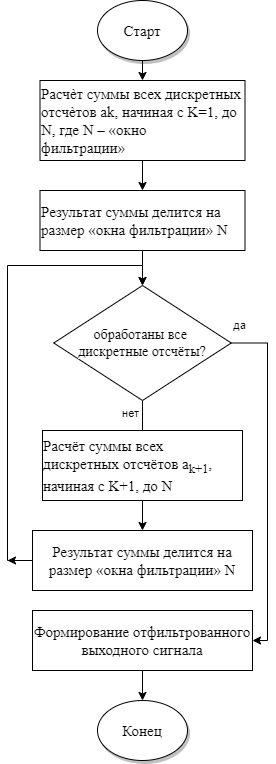

The diagram above was exported from draw.io. Its source (the exported page's mxGraphModel, read from the mxfile embedded in the PNG):
<mxGraphModel dx="1422" dy="786" grid="1" gridSize="10" guides="1" tooltips="1" connect="1" arrows="1" fold="1" page="1" pageScale="1" pageWidth="1100" pageHeight="850" background="none" math="0" shadow="0">
  <root>
    <mxCell id="0" />
    <mxCell id="1" parent="0" />
    <mxCell id="ihkX5uxth9L95SuXiKya-2" style="edgeStyle=orthogonalEdgeStyle;rounded=0;orthogonalLoop=1;jettySize=auto;html=1;exitX=0.5;exitY=1;exitDx=0;exitDy=0;entryX=0.5;entryY=0;entryDx=0;entryDy=0;" edge="1" parent="1" source="1ea317790d2ca983-1" target="ihkX5uxth9L95SuXiKya-1">
      <mxGeometry relative="1" as="geometry" />
    </mxCell>
    <mxCell id="1ea317790d2ca983-1" value="&lt;font style=&quot;font-size: 15px;&quot; face=&quot;Times New Roman&quot;&gt;Старт&lt;/font&gt;" style="ellipse;whiteSpace=wrap;html=1;rounded=0;shadow=1;comic=0;labelBackgroundColor=none;strokeWidth=1;fontFamily=Verdana;fontSize=12;align=center;" parent="1" vertex="1">
      <mxGeometry x="450" y="140" width="90" height="60" as="geometry" />
    </mxCell>
    <mxCell id="ihkX5uxth9L95SuXiKya-15" style="edgeStyle=orthogonalEdgeStyle;rounded=0;orthogonalLoop=1;jettySize=auto;html=1;exitX=0.5;exitY=1;exitDx=0;exitDy=0;entryX=0.5;entryY=0;entryDx=0;entryDy=0;" edge="1" parent="1" source="ihkX5uxth9L95SuXiKya-1" target="ihkX5uxth9L95SuXiKya-3">
      <mxGeometry relative="1" as="geometry" />
    </mxCell>
    <mxCell id="ihkX5uxth9L95SuXiKya-1" value="&lt;div style=&quot;font-family: &amp;quot;YS Text&amp;quot;; font-size: 15px; text-align: left; background-color: rgb(255, 255, 255);&quot;&gt;Расчѐт суммы всех дискретных отсчѐтов ak, начиная с K=1, до N, где N – «окно&lt;/div&gt;&lt;div style=&quot;font-family: &amp;quot;YS Text&amp;quot;; font-size: 15px; text-align: left; background-color: rgb(255, 255, 255);&quot;&gt;фильтрации»&lt;/div&gt;" style="rounded=0;whiteSpace=wrap;html=1;" vertex="1" parent="1">
      <mxGeometry x="392.5" y="220" width="205" height="80" as="geometry" />
    </mxCell>
    <mxCell id="ihkX5uxth9L95SuXiKya-16" style="edgeStyle=orthogonalEdgeStyle;rounded=0;orthogonalLoop=1;jettySize=auto;html=1;exitX=0.5;exitY=1;exitDx=0;exitDy=0;entryX=0.5;entryY=0;entryDx=0;entryDy=0;" edge="1" parent="1" source="ihkX5uxth9L95SuXiKya-3" target="ihkX5uxth9L95SuXiKya-4">
      <mxGeometry relative="1" as="geometry" />
    </mxCell>
    <mxCell id="ihkX5uxth9L95SuXiKya-3" value="&lt;div style=&quot;font-family: &amp;quot;YS Text&amp;quot;; font-size: 15px; text-align: left; background-color: rgb(255, 255, 255);&quot;&gt;Результат суммы делится на размер «окна фильтрации» N&lt;br&gt;&lt;/div&gt;" style="rounded=0;whiteSpace=wrap;html=1;" vertex="1" parent="1">
      <mxGeometry x="392.5" y="330" width="205" height="60" as="geometry" />
    </mxCell>
    <mxCell id="ihkX5uxth9L95SuXiKya-17" value="нет" style="edgeStyle=orthogonalEdgeStyle;rounded=0;orthogonalLoop=1;jettySize=auto;html=1;exitX=0.5;exitY=1;exitDx=0;exitDy=0;entryX=0.5;entryY=0;entryDx=0;entryDy=0;" edge="1" parent="1" source="ihkX5uxth9L95SuXiKya-4" target="ihkX5uxth9L95SuXiKya-6">
      <mxGeometry x="-0.7143" y="-12" relative="1" as="geometry">
        <Array as="points">
          <mxPoint x="495" y="600" />
        </Array>
        <mxPoint as="offset" />
      </mxGeometry>
    </mxCell>
    <mxCell id="ihkX5uxth9L95SuXiKya-22" style="edgeStyle=orthogonalEdgeStyle;rounded=0;orthogonalLoop=1;jettySize=auto;html=1;exitX=1;exitY=0.5;exitDx=0;exitDy=0;entryX=1;entryY=0.5;entryDx=0;entryDy=0;" edge="1" parent="1" source="ihkX5uxth9L95SuXiKya-4" target="ihkX5uxth9L95SuXiKya-11">
      <mxGeometry relative="1" as="geometry">
        <Array as="points">
          <mxPoint x="620" y="483" />
          <mxPoint x="620" y="780" />
        </Array>
      </mxGeometry>
    </mxCell>
    <mxCell id="ihkX5uxth9L95SuXiKya-24" value="да" style="edgeLabel;html=1;align=center;verticalAlign=middle;resizable=0;points=[];" vertex="1" connectable="0" parent="ihkX5uxth9L95SuXiKya-22">
      <mxGeometry x="-0.7986" relative="1" as="geometry">
        <mxPoint x="-27" y="-18" as="offset" />
      </mxGeometry>
    </mxCell>
    <mxCell id="ihkX5uxth9L95SuXiKya-4" value="&lt;div style=&quot;&quot;&gt;&lt;span style=&quot;font-size: 14px; background-color: rgb(255, 255, 255); font-family: &amp;quot;YS Text&amp;quot;;&quot;&gt;обработаны все&amp;nbsp;&lt;/span&gt;&lt;/div&gt;&lt;div style=&quot;&quot;&gt;&lt;span style=&quot;font-size: 14px; background-color: rgb(255, 255, 255); font-family: &amp;quot;YS Text&amp;quot;;&quot;&gt;дискретные отсчёты?&lt;/span&gt;&lt;/div&gt;" style="rhombus;whiteSpace=wrap;html=1;align=center;" vertex="1" parent="1">
      <mxGeometry x="406.25" y="425" width="177.5" height="115" as="geometry" />
    </mxCell>
    <mxCell id="ihkX5uxth9L95SuXiKya-27" style="edgeStyle=orthogonalEdgeStyle;rounded=0;orthogonalLoop=1;jettySize=auto;html=1;exitX=0.5;exitY=1;exitDx=0;exitDy=0;entryX=0.5;entryY=0;entryDx=0;entryDy=0;fontSize=14;" edge="1" parent="1" source="ihkX5uxth9L95SuXiKya-6" target="ihkX5uxth9L95SuXiKya-8">
      <mxGeometry relative="1" as="geometry" />
    </mxCell>
    <mxCell id="ihkX5uxth9L95SuXiKya-6" value="&lt;div style=&quot;font-family: &amp;quot;YS Text&amp;quot;; font-size: 15px; text-align: left; background-color: rgb(255, 255, 255);&quot;&gt;&lt;div&gt;Расчёт суммы всех дискретных отсчётов a&lt;sub&gt;k+1&lt;/sub&gt;, начиная с K+1, до N&lt;/div&gt;&lt;/div&gt;" style="rounded=0;whiteSpace=wrap;html=1;" vertex="1" parent="1">
      <mxGeometry x="395" y="570" width="200" height="70" as="geometry" />
    </mxCell>
    <mxCell id="ihkX5uxth9L95SuXiKya-23" style="edgeStyle=orthogonalEdgeStyle;rounded=0;orthogonalLoop=1;jettySize=auto;html=1;exitX=0;exitY=0.5;exitDx=0;exitDy=0;entryX=0.5;entryY=0;entryDx=0;entryDy=0;" edge="1" parent="1" source="ihkX5uxth9L95SuXiKya-8" target="ihkX5uxth9L95SuXiKya-4">
      <mxGeometry relative="1" as="geometry">
        <Array as="points">
          <mxPoint x="360" y="700" />
          <mxPoint x="360" y="405" />
          <mxPoint x="495" y="405" />
        </Array>
      </mxGeometry>
    </mxCell>
    <mxCell id="ihkX5uxth9L95SuXiKya-25" style="edgeStyle=orthogonalEdgeStyle;rounded=0;orthogonalLoop=1;jettySize=auto;html=1;exitX=0;exitY=0.5;exitDx=0;exitDy=0;" edge="1" parent="1" source="ihkX5uxth9L95SuXiKya-8">
      <mxGeometry relative="1" as="geometry">
        <mxPoint x="360" y="700" as="targetPoint" />
      </mxGeometry>
    </mxCell>
    <mxCell id="ihkX5uxth9L95SuXiKya-8" value="&lt;span style=&quot;font-family: &amp;quot;YS Text&amp;quot;; font-size: 15px; text-align: left; background-color: rgb(255, 255, 255);&quot;&gt;Результат суммы делится на размер «окна фильтрации» N&lt;/span&gt;" style="rounded=0;whiteSpace=wrap;html=1;" vertex="1" parent="1">
      <mxGeometry x="385" y="670" width="220" height="60" as="geometry" />
    </mxCell>
    <mxCell id="ihkX5uxth9L95SuXiKya-14" style="edgeStyle=orthogonalEdgeStyle;rounded=0;orthogonalLoop=1;jettySize=auto;html=1;exitX=0.5;exitY=1;exitDx=0;exitDy=0;entryX=0.5;entryY=0;entryDx=0;entryDy=0;" edge="1" parent="1" source="ihkX5uxth9L95SuXiKya-11" target="ihkX5uxth9L95SuXiKya-12">
      <mxGeometry relative="1" as="geometry" />
    </mxCell>
    <mxCell id="ihkX5uxth9L95SuXiKya-11" value="&lt;span style=&quot;font-family: &amp;quot;YS Text&amp;quot;; font-size: 15px; text-align: left; background-color: rgb(255, 255, 255);&quot;&gt;Формирование отфильтрованного выходного сигнала&lt;/span&gt;" style="rounded=0;whiteSpace=wrap;html=1;" vertex="1" parent="1">
      <mxGeometry x="385" y="750" width="220" height="60" as="geometry" />
    </mxCell>
    <mxCell id="ihkX5uxth9L95SuXiKya-12" value="&lt;span style=&quot;font-family: &amp;quot;YS Text&amp;quot;; font-size: 15px; text-align: left; background-color: rgb(255, 255, 255);&quot;&gt;Конец&lt;/span&gt;" style="ellipse;whiteSpace=wrap;html=1;rounded=0;shadow=1;comic=0;labelBackgroundColor=none;strokeWidth=1;fontFamily=Verdana;fontSize=12;align=center;" vertex="1" parent="1">
      <mxGeometry x="450" y="840" width="90" height="60" as="geometry" />
    </mxCell>
  </root>
</mxGraphModel>